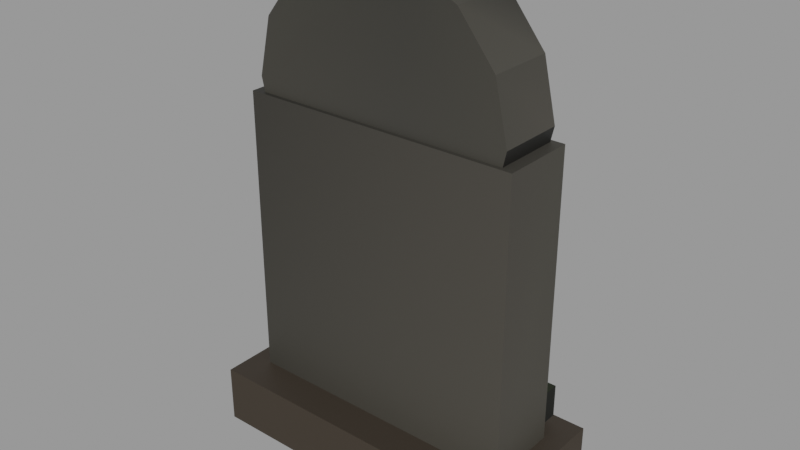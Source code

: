 # Source: grave_a.blend  (saved by Blender 2.91.10; exported with 4.5.12 LTS)
import bpy
from mathutils import Matrix  # noqa: F401  (used for matrix-valued properties, if any)

bpy.ops.wm.read_factory_settings(use_empty=True)
scene = bpy.context.scene
scene.name = 'Scene'

# ---- materials (node trees are filled in below, after node groups)
mat_wet_stone = bpy.data.materials.new('wet stone')
mat_wet_stone.use_transparent_shadow = False
mat_rusted_iron = bpy.data.materials.new('rusted iron')
mat_rusted_iron.use_transparent_shadow = False
mat_damp_moss = bpy.data.materials.new('damp moss')
mat_damp_moss.use_transparent_shadow = False

# ---- material node trees
mat_wet_stone.use_nodes = True; mat_wet_stone.node_tree.nodes.clear()
_N = mat_wet_stone.node_tree.nodes; _L = mat_wet_stone.node_tree.links
n0 = _N.new('ShaderNodeBsdfPrincipled'); n0.name = 'Principled BSDF'; n0.location = (10, 300)
n0.distribution = 'GGX'
n0.subsurface_method = 'BURLEY'
n0.inputs[2].default_value = 0.62
n0.inputs[3].default_value = 1.45
n0.inputs[27].default_value = (0.0, 0.0, 0.0, 1.0)
n0.inputs[28].default_value = 1.0
n1 = _N.new('ShaderNodeOutputMaterial'); n1.name = 'Material Output'; n1.location = (300, 300)
n2 = _N.new('ShaderNodeVertexColor'); n2.name = 'Vertex Color'; n2.location = (0, 0)
n2.layer_name = 'Col'
_L.new(n0.outputs[0], n1.inputs[0])
_L.new(n2.outputs[0], n0.inputs[0])
n1.is_active_output = True
mat_rusted_iron.use_nodes = True; mat_rusted_iron.node_tree.nodes.clear()
_N = mat_rusted_iron.node_tree.nodes; _L = mat_rusted_iron.node_tree.links
n0 = _N.new('ShaderNodeBsdfPrincipled'); n0.name = 'Principled BSDF'; n0.location = (10, 300)
n0.distribution = 'GGX'
n0.subsurface_method = 'BURLEY'
n0.inputs[1].default_value = 0.85
n0.inputs[2].default_value = 0.55
n0.inputs[3].default_value = 1.45
n0.inputs[27].default_value = (0.0, 0.0, 0.0, 1.0)
n0.inputs[28].default_value = 1.0
n1 = _N.new('ShaderNodeOutputMaterial'); n1.name = 'Material Output'; n1.location = (300, 300)
n2 = _N.new('ShaderNodeVertexColor'); n2.name = 'Vertex Color'; n2.location = (0, 0)
n2.layer_name = 'Col'
_L.new(n0.outputs[0], n1.inputs[0])
_L.new(n2.outputs[0], n0.inputs[0])
n1.is_active_output = True
mat_damp_moss.use_nodes = True; mat_damp_moss.node_tree.nodes.clear()
_N = mat_damp_moss.node_tree.nodes; _L = mat_damp_moss.node_tree.links
n0 = _N.new('ShaderNodeBsdfPrincipled'); n0.name = 'Principled BSDF'; n0.location = (10, 300)
n0.distribution = 'GGX'
n0.subsurface_method = 'BURLEY'
n0.inputs[2].default_value = 0.95
n0.inputs[3].default_value = 1.45
n0.inputs[27].default_value = (0.0, 0.0, 0.0, 1.0)
n0.inputs[28].default_value = 1.0
n1 = _N.new('ShaderNodeOutputMaterial'); n1.name = 'Material Output'; n1.location = (300, 300)
n2 = _N.new('ShaderNodeVertexColor'); n2.name = 'Vertex Color'; n2.location = (0, 0)
n2.layer_name = 'Col'
_L.new(n0.outputs[0], n1.inputs[0])
_L.new(n2.outputs[0], n0.inputs[0])
n1.is_active_output = True

# ---- meshes
me_grave_a = bpy.data.meshes.new('grave_a')
me_grave_a.from_pydata([(-0.34, -0.09, -0.005), (0.34, -0.09, -0.005), (0.34, 0.09, -0.005), (-0.34, 0.09, -0.005), (-0.34, -0.09, 0.845), (0.34, -0.09, 0.845), (0.34, 0.09, 0.845), (-0.34, 0.09, 0.845), (-0.275, -0.06, 0.84), (0.275, -0.06, 0.84), (0.275, 0.06, 0.84), (-0.275, 0.06, 0.84), (-0.275, -0.06, 0.96), (0.275, -0.06, 0.96), (0.275, 0.06, 0.96), (-0.275, 0.06, 0.96), (0.32, 0.08, 0.88), (0.2883, 0.08, 1.019), (0.1995, 0.08, 1.13), (0.07121, 0.08, 1.192), (-0.07121, 0.08, 1.192), (-0.1995, 0.08, 1.13), (-0.2883, 0.08, 1.019), (-0.32, 0.08, 0.88), (-0.2883, 0.08, 0.7412), (-0.1995, 0.08, 0.6298), (-0.07121, 0.08, 0.568), (0.07121, 0.08, 0.568), (0.1995, 0.08, 0.6298), (0.2883, 0.08, 0.7412), (0.32, -0.08, 0.88), (0.2883, -0.08, 1.019), (0.1995, -0.08, 1.13), (0.07121, -0.08, 1.192), (-0.07121, -0.08, 1.192), (-0.1995, -0.08, 1.13), (-0.2883, -0.08, 1.019), (-0.32, -0.08, 0.88), (-0.2883, -0.08, 0.7412), (-0.1995, -0.08, 0.6298), (-0.07121, -0.08, 0.568), (0.07121, -0.08, 0.568), (0.1995, -0.08, 0.6298), (0.2883, -0.08, 0.7412), (-0.175, -0.08, 0.25), (0.175, -0.08, 0.25), (0.175, -0.04, 0.25), (-0.175, -0.04, 0.25), (-0.175, -0.08, 0.65), (0.175, -0.08, 0.65), (0.175, -0.04, 0.65), (-0.175, -0.04, 0.65), (-0.39, -0.175, 0.0), (0.39, -0.175, 0.0), (0.39, 0.175, 0.0), (-0.39, 0.175, 0.0), (-0.39, -0.175, 0.14), (0.39, -0.175, 0.14), (0.39, 0.175, 0.14), (-0.39, 0.175, 0.14), (0.075, -0.05, 0.16), (0.325, -0.05, 0.16), (0.325, 0.15, 0.16), (0.075, 0.15, 0.16), (0.075, -0.05, 0.24), (0.325, -0.05, 0.24), (0.325, 0.15, 0.24), (0.075, 0.15, 0.24)], [], [(0, 3, 2, 1), (4, 5, 6, 7), (0, 1, 5, 4), (1, 2, 6, 5), (2, 3, 7, 6), (3, 0, 4, 7), (8, 11, 10, 9), (12, 13, 14, 15), (8, 9, 13, 12), (9, 10, 14, 13), (10, 11, 15, 14), (11, 8, 12, 15), (16, 17, 31, 30), (17, 18, 32, 31), (18, 19, 33, 32), (19, 20, 34, 33), (20, 21, 35, 34), (21, 22, 36, 35), (22, 23, 37, 36), (23, 24, 38, 37), (24, 25, 39, 38), (25, 26, 40, 39), (26, 27, 41, 40), (27, 28, 42, 41), (28, 29, 43, 42), (29, 16, 30, 43), (29, 28, 27, 26, 25, 24, 23, 22, 21, 20, 19, 18, 17, 16), (30, 31, 32, 33, 34, 35, 36, 37, 38, 39, 40, 41, 42, 43), (44, 47, 46, 45), (48, 49, 50, 51), (44, 45, 49, 48), (45, 46, 50, 49), (46, 47, 51, 50), (47, 44, 48, 51), (52, 55, 54, 53), (56, 57, 58, 59), (52, 53, 57, 56), (53, 54, 58, 57), (54, 55, 59, 58), (55, 52, 56, 59), (60, 63, 62, 61), (64, 65, 66, 67), (60, 61, 65, 64), (61, 62, 66, 65), (62, 63, 67, 66), (63, 60, 64, 67)])
me_grave_a.polygons.foreach_set('material_index', [0, 0, 0, 0, 0, 0, 0, 0, 0, 0, 0, 0, 0, 0, 0, 0, 0, 0, 0, 0, 0, 0, 0, 0, 0, 0, 0, 0, 1, 1, 1, 1, 1, 1, 0, 0, 0, 0, 0, 0, 2, 2, 2, 2, 2, 2])
_ca = me_grave_a.color_attributes.new('Col', 'BYTE_COLOR', 'CORNER')
_ca.data.foreach_set('color', [0.0356, 0.02519, 0.01521, 1.0, 0.0356, 0.02519, 0.016, 1.0, 0.03955, 0.02843, 0.01764, 1.0, 0.04092, 0.02956, 0.0185, 1.0, 0.0185, 0.01764, 0.01444, 1.0, 0.0331, 0.03071, 0.02519, 1.0, 0.03434, 0.0319, 0.02624, 1.0, 0.02956, 0.02732, 0.02217, 1.0, 0.03955, 0.03689, 0.02956, 1.0, 0.05781, 0.05286, 0.04231, 1.0, 0.04971, 0.04519, 0.03689, 1.0, 0.02843, 0.02624, 0.02122, 1.0, 0.05781, 0.05286, 0.04231, 1.0, 0.05286, 0.04817, 0.0382, 1.0, 0.05127, 0.04817, 0.0382, 1.0, 0.04971, 0.04519, 0.03689, 1.0, 0.05286, 0.04971, 0.03955, 1.0, 0.04092, 0.0382, 0.03071, 1.0, 0.04519, 0.04092, 0.0331, 1.0, 0.05286, 0.04817, 0.0382, 1.0, 0.04092, 0.0382, 0.03071, 1.0, 0.03955, 0.03689, 0.02956, 1.0, 0.02843, 0.02624, 0.02122, 1.0, 0.04519, 0.04092, 0.0331, 1.0, 0.0331, 0.03071, 0.02519, 1.0, 0.0331, 0.03071, 0.02519, 1.0, 0.03689, 0.0356, 0.02843, 1.0, 0.03689, 0.03434, 0.02732, 1.0, 0.03071, 0.02956, 0.02416, 1.0, 0.0356, 0.03434, 0.02732, 1.0, 0.03689, 0.03434, 0.02843, 1.0, 0.03071, 0.02843, 0.02416, 1.0, 0.01033, 0.009721, 0.008568, 1.0, 0.01161, 0.01096, 0.009134, 1.0, 0.01096, 0.01033, 0.009134, 1.0, 0.009721, 0.009134, 0.008023, 1.0, 0.006049, 0.005605, 0.004777, 1.0, 0.006049, 0.005605, 0.005182, 1.0, 0.006049, 0.005605, 0.004777, 1.0, 0.006049, 0.005605, 0.004777, 1.0, 0.01161, 0.01096, 0.009134, 1.0, 0.01033, 0.009721, 0.008023, 1.0, 0.009721, 0.009134, 0.008023, 1.0, 0.01161, 0.01096, 0.009134, 1.0, 0.005605, 0.005182, 0.004391, 1.0, 0.005605, 0.005182, 0.004777, 1.0, 0.005182, 0.005182, 0.004391, 1.0, 0.005182, 0.005182, 0.004391, 1.0, 0.05448, 0.04971, 0.04092, 1.0, 0.04667, 0.04374, 0.0356, 1.0, 0.04667, 0.04374, 0.0356, 1.0, 0.04817, 0.04519, 0.03689, 1.0, 0.04667, 0.04374, 0.0356, 1.0, 0.02122, 0.02029, 0.01681, 1.0, 0.04092, 0.0382, 0.03071, 1.0, 0.04667, 0.04374, 0.0356, 1.0, 0.02122, 0.02029, 0.01681, 1.0, 0.04092, 0.0382, 0.0319, 1.0, 0.0356, 0.0331, 0.02732, 1.0, 0.04092, 0.0382, 0.03071, 1.0, 0.04092, 0.0382, 0.0319, 1.0, 0.04092, 0.0382, 0.03071, 1.0, 0.03434, 0.0319, 0.02624, 1.0, 0.0356, 0.0331, 0.02732, 1.0, 0.04092, 0.0382, 0.03071, 1.0, 0.04231, 0.03955, 0.0331, 1.0, 0.04092, 0.0382, 0.0319, 1.0, 0.03434, 0.0319, 0.02624, 1.0, 0.04231, 0.03955, 0.0331, 1.0, 0.04231, 0.03955, 0.0319, 1.0, 0.04231, 0.03955, 0.0319, 1.0, 0.04092, 0.0382, 0.0319, 1.0, 0.04231, 0.03955, 0.0319, 1.0, 0.04374, 0.04092, 0.0331, 1.0, 0.04374, 0.04092, 0.0331, 1.0, 0.04231, 0.03955, 0.0319, 1.0, 0.01033, 0.009721, 0.008023, 1.0, 0.01096, 0.01033, 0.009134, 1.0, 0.01096, 0.01033, 0.009134, 1.0, 0.01033, 0.009721, 0.008023, 1.0, 0.04519, 0.04231, 0.03434, 1.0, 0.04817, 0.04519, 0.03689, 1.0, 0.04667, 0.04374, 0.0356, 1.0, 0.04374, 0.04092, 0.03434, 1.0, 0.03434, 0.0319, 0.02624, 1.0, 0.02217, 0.02122, 0.01681, 1.0, 0.03434, 0.0319, 0.02624, 1.0, 0.0331, 0.03071, 0.02519, 1.0, 0.01764, 0.016, 0.0137, 1.0, 0.02519, 0.02416, 0.01938, 1.0, 0.02416, 0.02315, 0.01938, 1.0, 0.02624, 0.02519, 0.02029, 1.0, 0.02843, 0.02732, 0.02217, 1.0, 0.02956, 0.02732, 0.02315, 1.0, 0.02732, 0.02519, 0.02122, 1.0, 0.02843, 0.02624, 0.02122, 1.0, 0.04667, 0.04374, 0.0356, 1.0, 0.04667, 0.04374, 0.0356, 1.0, 0.04519, 0.04231, 0.03434, 1.0, 0.04231, 0.04092, 0.0331, 1.0, 0.01161, 0.01096, 0.009134, 1.0, 0.01161, 0.01161, 0.009721, 1.0, 0.01096, 0.01033, 0.008568, 1.0, 0.01161, 0.01096, 0.009134, 1.0, 0.04667, 0.04374, 0.0356, 1.0, 0.04667, 0.04374, 0.0356, 1.0, 0.04667, 0.04374, 0.0356, 1.0, 0.03071, 0.02843, 0.02315, 1.0, 0.04817, 0.04519, 0.03689, 1.0, 0.04519, 0.04231, 0.03434, 1.0, 0.03955, 0.03689, 0.02956, 1.0, 0.0382, 0.0356, 0.02843, 1.0, 0.0382, 0.0356, 0.02956, 1.0, 0.03689, 0.03434, 0.02843, 1.0, 0.03689, 0.0356, 0.02843, 1.0, 0.01938, 0.0185, 0.01521, 1.0, 0.04231, 0.03955, 0.0319, 1.0, 0.04817, 0.04519, 0.03689, 1.0, 0.04374, 0.04092, 0.0331, 1.0, 0.04231, 0.03955, 0.0319, 1.0, 0.03689, 0.03434, 0.02843, 1.0, 0.0319, 0.03071, 0.02519, 1.0, 0.03071, 0.02956, 0.02416, 1.0, 0.03689, 0.0356, 0.02843, 1.0, 0.0382, 0.0356, 0.02956, 1.0, 0.03955, 0.03689, 0.02956, 1.0, 0.04374, 0.04092, 0.03434, 1.0, 0.04667, 0.04374, 0.0356, 1.0, 0.04817, 0.04519, 0.03689, 1.0, 0.04374, 0.04092, 0.03434, 1.0, 0.04231, 0.04092, 0.0331, 1.0, 0.04519, 0.04231, 0.03434, 1.0, 0.007499, 0.006049, 0.005182, 1.0, 0.007499, 0.006049, 0.005182, 1.0, 0.007499, 0.006049, 0.005182, 1.0, 0.008568, 0.006049, 0.004777, 1.0, 0.02732, 0.006512, 0.002732, 1.0, 0.004391, 0.004391, 0.004777, 1.0, 0.004391, 0.004391, 0.004777, 1.0, 0.02519, 0.006512, 0.002732, 1.0, 0.002125, 0.002125, 0.002125, 1.0, 0.002428, 0.002125, 0.002125, 1.0, 0.002125, 0.002125, 0.002125, 1.0, 0.008023, 0.002732, 0.001214, 1.0, 0.006512, 0.005182, 0.005182, 1.0, 0.005182, 0.004777, 0.005182, 1.0, 0.005182, 0.004777, 0.005182, 1.0, 0.005182, 0.004777, 0.005182, 1.0, 0.007499, 0.007499, 0.008023, 1.0, 0.007499, 0.007499, 0.008023, 1.0, 0.05127, 0.01161, 0.004025, 1.0, 0.007499, 0.007499, 0.008023, 1.0, 0.005182, 0.004777, 0.005182, 1.0, 0.005182, 0.004777, 0.005182, 1.0, 0.03071, 0.007499, 0.003035, 1.0, 0.02956, 0.007499, 0.003035, 1.0, 0.004777, 0.003677, 0.002732, 1.0, 0.004777, 0.003677, 0.002732, 1.0, 0.004777, 0.004025, 0.003035, 1.0, 0.005182, 0.004025, 0.003035, 1.0, 0.02956, 0.02217, 0.01521, 1.0, 0.0331, 0.02519, 0.01764, 1.0, 0.0319, 0.02416, 0.01681, 1.0, 0.02843, 0.02122, 0.01444, 1.0, 0.03434, 0.02519, 0.016, 1.0, 0.04092, 0.02956, 0.01938, 1.0, 0.03955, 0.02843, 0.0185, 1.0, 0.0356, 0.02624, 0.01681, 1.0, 0.03955, 0.02732, 0.01764, 1.0, 0.03689, 0.02624, 0.01681, 1.0, 0.03689, 0.02624, 0.016, 1.0, 0.0382, 0.02732, 0.01681, 1.0, 0.0382, 0.02843, 0.0185, 1.0, 0.03434, 0.02519, 0.016, 1.0, 0.03434, 0.02519, 0.016, 1.0, 0.0382, 0.02732, 0.01764, 1.0, 0.03434, 0.02519, 0.016, 1.0, 0.03434, 0.02519, 0.016, 1.0, 0.0356, 0.02624, 0.01681, 1.0, 0.03434, 0.02519, 0.016, 1.0, 0.004391, 0.005182, 0.002428, 1.0, 0.004391, 0.005182, 0.002428, 1.0, 0.004025, 0.004391, 0.002125, 1.0, 0.004391, 0.004777, 0.002428, 1.0, 0.008568, 0.01298, 0.004391, 1.0, 0.008568, 0.01229, 0.004025, 1.0, 0.008568, 0.01229, 0.004025, 1.0, 0.008023, 0.01229, 0.004025, 1.0, 0.005605, 0.006995, 0.003035, 1.0, 0.005182, 0.006512, 0.002732, 1.0, 0.005605, 0.006995, 0.003035, 1.0, 0.005605, 0.007499, 0.003035, 1.0, 0.003347, 0.004025, 0.002125, 1.0, 0.003347, 0.003677, 0.001821, 1.0, 0.003677, 0.004391, 0.002125, 1.0, 0.003677, 0.004391, 0.002125, 1.0, 0.0137, 0.01764, 0.006049, 1.0, 0.01521, 0.02029, 0.006512, 1.0, 0.01521, 0.02029, 0.006512, 1.0, 0.01521, 0.02029, 0.006512, 1.0, 0.01033, 0.01298, 0.004777, 1.0, 0.01033, 0.0137, 0.004777, 1.0, 0.01096, 0.01444, 0.004777, 1.0, 0.01033, 0.0137, 0.004777, 1.0])
me_grave_a.materials.append(mat_wet_stone)
me_grave_a.materials.append(mat_rusted_iron)
me_grave_a.materials.append(mat_damp_moss)
me_grave_a.use_remesh_fix_poles = True
me_grave_a.use_remesh_preserve_attributes = False
me_grave_a.use_mirror_vertex_groups = False
me_grave_a.update()

# ---- objects
ob_grave_a = bpy.data.objects.new('grave_a', me_grave_a)

# ---- transforms, parenting, visibility, modifiers, constraints
ob_grave_a.location = (0.0, 0.0, 0.0)
ob_grave_a.lineart.crease_threshold = 0.0

# ---- collection membership
scene.collection.objects.link(ob_grave_a)

# ---- scene / render settings (as saved in the file)
scene.frame_start = 1; scene.frame_end = 250; scene.frame_set(1)
scene.render.engine = 'BLENDER_EEVEE_NEXT'
scene.cycles.use_denoising = False
scene.cycles.samples = 128
scene.cycles.sampling_pattern = 'TABULATED_SOBOL'
scene.cycles.use_adaptive_sampling = False
scene.cycles.use_light_tree = False
scene.view_settings.view_transform = 'Filmic'
bpy.context.view_layer.update()

# ---- added for rendering (the .blend has no active camera and no usable light): camera, sun + grey world if the file has none
cam_auto = bpy.data.cameras.new('AutoCamera')
cam_auto.lens = 50.0
cam_auto.sensor_width = 36.0
cam_auto.clip_end = 1000.0
ob_auto_camera = bpy.data.objects.new('AutoCamera', cam_auto)
scene.collection.objects.link(ob_auto_camera)
ob_auto_camera.location = (1.36095, -1.63314, 1.68225)
ob_auto_camera.rotation_euler = (1.09748, -7.21219e-08, 0.694738)
scene.camera = ob_auto_camera
light_auto_sun = bpy.data.lights.new('AutoSun', 'SUN')
light_auto_sun.energy = 3.0
light_auto_sun.angle = 0.0523599
ob_auto_sun = bpy.data.objects.new('AutoSun', light_auto_sun)
scene.collection.objects.link(ob_auto_sun)
ob_auto_sun.rotation_euler = (0.872665, 0.174533, 0.523599)
if scene.world is None:
    world_auto = bpy.data.worlds.new('AutoWorld')
    world_auto.color = (0.3, 0.3, 0.3)
    scene.world = world_auto
bpy.context.view_layer.update()

